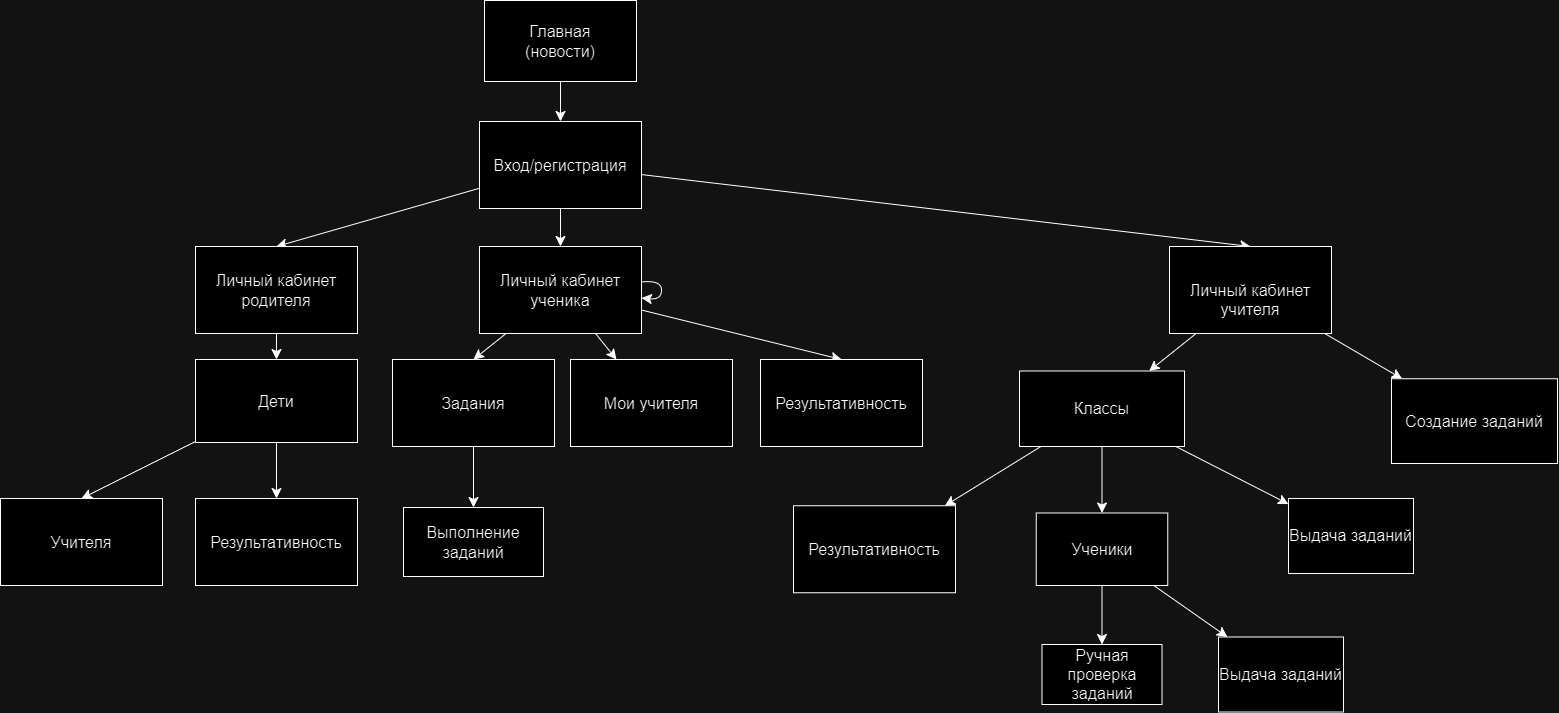

The diagram above was exported from draw.io. Its source (the exported page's mxGraphModel, read from the mxfile embedded in the PNG):
<mxGraphModel dx="1574" dy="1283" grid="0" gridSize="10" guides="1" tooltips="1" connect="1" arrows="1" fold="1" page="0" pageScale="1" pageWidth="827" pageHeight="1169" math="0" shadow="0">
  <root>
    <mxCell id="0" />
    <mxCell id="1" parent="0" />
    <mxCell id="-08iNAhkbcHInF_wTfID-7" style="edgeStyle=none;curved=1;rounded=0;orthogonalLoop=1;jettySize=auto;html=1;entryX=0.5;entryY=0;entryDx=0;entryDy=0;fontSize=12;startSize=8;endSize=8;" edge="1" parent="1" source="-08iNAhkbcHInF_wTfID-1" target="-08iNAhkbcHInF_wTfID-5">
      <mxGeometry relative="1" as="geometry" />
    </mxCell>
    <mxCell id="-08iNAhkbcHInF_wTfID-10" style="edgeStyle=none;curved=1;rounded=0;orthogonalLoop=1;jettySize=auto;html=1;fontSize=12;startSize=8;endSize=8;entryX=0.5;entryY=0;entryDx=0;entryDy=0;" edge="1" parent="1" source="-08iNAhkbcHInF_wTfID-1" target="-08iNAhkbcHInF_wTfID-9">
      <mxGeometry relative="1" as="geometry" />
    </mxCell>
    <mxCell id="-08iNAhkbcHInF_wTfID-12" style="edgeStyle=none;curved=1;rounded=0;orthogonalLoop=1;jettySize=auto;html=1;entryX=0.5;entryY=0;entryDx=0;entryDy=0;fontSize=12;startSize=8;endSize=8;" edge="1" parent="1" source="-08iNAhkbcHInF_wTfID-1" target="-08iNAhkbcHInF_wTfID-11">
      <mxGeometry relative="1" as="geometry" />
    </mxCell>
    <mxCell id="-08iNAhkbcHInF_wTfID-1" value="Вход/регистрация" style="rounded=0;whiteSpace=wrap;html=1;fontSize=16;" vertex="1" parent="1">
      <mxGeometry x="-197" y="-69" width="162" height="87" as="geometry" />
    </mxCell>
    <mxCell id="-08iNAhkbcHInF_wTfID-26" style="edgeStyle=none;curved=1;rounded=0;orthogonalLoop=1;jettySize=auto;html=1;entryX=0.5;entryY=0;entryDx=0;entryDy=0;fontSize=12;startSize=8;endSize=8;" edge="1" parent="1" source="-08iNAhkbcHInF_wTfID-5" target="-08iNAhkbcHInF_wTfID-25">
      <mxGeometry relative="1" as="geometry" />
    </mxCell>
    <mxCell id="-08iNAhkbcHInF_wTfID-30" style="edgeStyle=none;curved=1;rounded=0;orthogonalLoop=1;jettySize=auto;html=1;entryX=0.5;entryY=0;entryDx=0;entryDy=0;fontSize=12;startSize=8;endSize=8;" edge="1" parent="1" source="-08iNAhkbcHInF_wTfID-5" target="-08iNAhkbcHInF_wTfID-29">
      <mxGeometry relative="1" as="geometry" />
    </mxCell>
    <mxCell id="-08iNAhkbcHInF_wTfID-33" style="edgeStyle=none;curved=1;rounded=0;orthogonalLoop=1;jettySize=auto;html=1;fontSize=12;startSize=8;endSize=8;" edge="1" parent="1" source="-08iNAhkbcHInF_wTfID-5" target="-08iNAhkbcHInF_wTfID-32">
      <mxGeometry relative="1" as="geometry" />
    </mxCell>
    <mxCell id="-08iNAhkbcHInF_wTfID-5" value="Личный кабинет ученика" style="rounded=0;whiteSpace=wrap;html=1;fontSize=16;" vertex="1" parent="1">
      <mxGeometry x="-197" y="56" width="162" height="87" as="geometry" />
    </mxCell>
    <mxCell id="-08iNAhkbcHInF_wTfID-8" style="edgeStyle=none;curved=1;rounded=0;orthogonalLoop=1;jettySize=auto;html=1;entryX=1;entryY=0.5;entryDx=0;entryDy=0;fontSize=12;startSize=8;endSize=8;" edge="1" parent="1" source="-08iNAhkbcHInF_wTfID-1" target="-08iNAhkbcHInF_wTfID-1">
      <mxGeometry relative="1" as="geometry" />
    </mxCell>
    <mxCell id="-08iNAhkbcHInF_wTfID-42" value="" style="edgeStyle=none;curved=1;rounded=0;orthogonalLoop=1;jettySize=auto;html=1;fontSize=12;startSize=8;endSize=8;" edge="1" parent="1" source="-08iNAhkbcHInF_wTfID-9" target="-08iNAhkbcHInF_wTfID-41">
      <mxGeometry relative="1" as="geometry" />
    </mxCell>
    <mxCell id="-08iNAhkbcHInF_wTfID-59" value="" style="edgeStyle=none;curved=1;rounded=0;orthogonalLoop=1;jettySize=auto;html=1;fontSize=12;startSize=8;endSize=8;" edge="1" parent="1" source="-08iNAhkbcHInF_wTfID-9" target="-08iNAhkbcHInF_wTfID-58">
      <mxGeometry relative="1" as="geometry" />
    </mxCell>
    <mxCell id="-08iNAhkbcHInF_wTfID-9" value="&lt;br&gt;&lt;span style=&quot;color: rgb(0, 0, 0); font-family: Helvetica; font-size: 16px; font-style: normal; font-variant-ligatures: normal; font-variant-caps: normal; font-weight: 400; letter-spacing: normal; orphans: 2; text-align: center; text-indent: 0px; text-transform: none; widows: 2; word-spacing: 0px; -webkit-text-stroke-width: 0px; background-color: rgb(255, 255, 255); text-decoration-thickness: initial; text-decoration-style: initial; text-decoration-color: initial; float: none; display: inline !important;&quot;&gt;Личный кабинет учителя&lt;/span&gt;&lt;br&gt;" style="rounded=0;whiteSpace=wrap;html=1;fontSize=16;" vertex="1" parent="1">
      <mxGeometry x="493" y="56" width="162" height="87" as="geometry" />
    </mxCell>
    <mxCell id="-08iNAhkbcHInF_wTfID-20" style="edgeStyle=none;curved=1;rounded=0;orthogonalLoop=1;jettySize=auto;html=1;entryX=0.5;entryY=0;entryDx=0;entryDy=0;fontSize=12;startSize=8;endSize=8;" edge="1" parent="1" source="-08iNAhkbcHInF_wTfID-11" target="-08iNAhkbcHInF_wTfID-19">
      <mxGeometry relative="1" as="geometry" />
    </mxCell>
    <mxCell id="-08iNAhkbcHInF_wTfID-11" value="Личный кабинет родителя" style="rounded=0;whiteSpace=wrap;html=1;fontSize=16;" vertex="1" parent="1">
      <mxGeometry x="-481" y="56" width="162" height="87" as="geometry" />
    </mxCell>
    <mxCell id="-08iNAhkbcHInF_wTfID-16" value="Результативность" style="rounded=0;whiteSpace=wrap;html=1;fontSize=16;" vertex="1" parent="1">
      <mxGeometry x="-481" y="308" width="162" height="87" as="geometry" />
    </mxCell>
    <mxCell id="-08iNAhkbcHInF_wTfID-21" style="edgeStyle=none;curved=1;rounded=0;orthogonalLoop=1;jettySize=auto;html=1;entryX=0.5;entryY=0;entryDx=0;entryDy=0;fontSize=12;startSize=8;endSize=8;" edge="1" parent="1" source="-08iNAhkbcHInF_wTfID-19" target="-08iNAhkbcHInF_wTfID-16">
      <mxGeometry relative="1" as="geometry" />
    </mxCell>
    <mxCell id="-08iNAhkbcHInF_wTfID-24" style="edgeStyle=none;curved=1;rounded=0;orthogonalLoop=1;jettySize=auto;html=1;entryX=0.5;entryY=0;entryDx=0;entryDy=0;fontSize=12;startSize=8;endSize=8;" edge="1" parent="1" source="-08iNAhkbcHInF_wTfID-19" target="-08iNAhkbcHInF_wTfID-22">
      <mxGeometry relative="1" as="geometry" />
    </mxCell>
    <mxCell id="-08iNAhkbcHInF_wTfID-19" value="Дети" style="rounded=0;whiteSpace=wrap;html=1;fontSize=16;" vertex="1" parent="1">
      <mxGeometry x="-481" y="169" width="162" height="83" as="geometry" />
    </mxCell>
    <mxCell id="-08iNAhkbcHInF_wTfID-22" value="Учителя" style="rounded=0;whiteSpace=wrap;html=1;fontSize=16;" vertex="1" parent="1">
      <mxGeometry x="-676" y="308" width="162" height="87" as="geometry" />
    </mxCell>
    <mxCell id="-08iNAhkbcHInF_wTfID-36" value="" style="edgeStyle=none;curved=1;rounded=0;orthogonalLoop=1;jettySize=auto;html=1;fontSize=12;startSize=8;endSize=8;" edge="1" parent="1" source="-08iNAhkbcHInF_wTfID-25" target="-08iNAhkbcHInF_wTfID-35">
      <mxGeometry relative="1" as="geometry" />
    </mxCell>
    <mxCell id="-08iNAhkbcHInF_wTfID-25" value="Задания" style="rounded=0;whiteSpace=wrap;html=1;fontSize=16;" vertex="1" parent="1">
      <mxGeometry x="-284" y="169" width="162" height="87" as="geometry" />
    </mxCell>
    <mxCell id="-08iNAhkbcHInF_wTfID-28" style="edgeStyle=none;curved=1;rounded=0;orthogonalLoop=1;jettySize=auto;html=1;fontSize=12;startSize=8;endSize=8;" edge="1" parent="1" source="-08iNAhkbcHInF_wTfID-5" target="-08iNAhkbcHInF_wTfID-5">
      <mxGeometry relative="1" as="geometry" />
    </mxCell>
    <mxCell id="-08iNAhkbcHInF_wTfID-29" value="Результативность" style="rounded=0;whiteSpace=wrap;html=1;fontSize=16;" vertex="1" parent="1">
      <mxGeometry x="84" y="169" width="162" height="87" as="geometry" />
    </mxCell>
    <mxCell id="-08iNAhkbcHInF_wTfID-32" value="Мои учителя" style="rounded=0;whiteSpace=wrap;html=1;fontSize=16;" vertex="1" parent="1">
      <mxGeometry x="-106" y="169" width="162" height="87" as="geometry" />
    </mxCell>
    <mxCell id="-08iNAhkbcHInF_wTfID-35" value="Выполнение заданий" style="whiteSpace=wrap;html=1;fontSize=16;rounded=0;" vertex="1" parent="1">
      <mxGeometry x="-273" y="317" width="140" height="69" as="geometry" />
    </mxCell>
    <mxCell id="-08iNAhkbcHInF_wTfID-44" value="" style="edgeStyle=none;curved=1;rounded=0;orthogonalLoop=1;jettySize=auto;html=1;fontSize=12;startSize=8;endSize=8;" edge="1" parent="1" source="-08iNAhkbcHInF_wTfID-41" target="-08iNAhkbcHInF_wTfID-43">
      <mxGeometry relative="1" as="geometry" />
    </mxCell>
    <mxCell id="-08iNAhkbcHInF_wTfID-51" value="" style="edgeStyle=none;curved=1;rounded=0;orthogonalLoop=1;jettySize=auto;html=1;fontSize=12;startSize=8;endSize=8;" edge="1" parent="1" source="-08iNAhkbcHInF_wTfID-41" target="-08iNAhkbcHInF_wTfID-50">
      <mxGeometry relative="1" as="geometry" />
    </mxCell>
    <mxCell id="-08iNAhkbcHInF_wTfID-57" style="edgeStyle=none;curved=1;rounded=0;orthogonalLoop=1;jettySize=auto;html=1;fontSize=12;startSize=8;endSize=8;" edge="1" parent="1" source="-08iNAhkbcHInF_wTfID-41" target="-08iNAhkbcHInF_wTfID-56">
      <mxGeometry relative="1" as="geometry" />
    </mxCell>
    <mxCell id="-08iNAhkbcHInF_wTfID-41" value="Классы" style="whiteSpace=wrap;html=1;fontSize=16;rounded=0;" vertex="1" parent="1">
      <mxGeometry x="343" y="180.5" width="165" height="75.5" as="geometry" />
    </mxCell>
    <mxCell id="-08iNAhkbcHInF_wTfID-46" value="" style="edgeStyle=none;curved=1;rounded=0;orthogonalLoop=1;jettySize=auto;html=1;fontSize=12;startSize=8;endSize=8;" edge="1" parent="1" source="-08iNAhkbcHInF_wTfID-43" target="-08iNAhkbcHInF_wTfID-45">
      <mxGeometry relative="1" as="geometry" />
    </mxCell>
    <mxCell id="-08iNAhkbcHInF_wTfID-55" style="edgeStyle=none;curved=1;rounded=0;orthogonalLoop=1;jettySize=auto;html=1;fontSize=12;startSize=8;endSize=8;" edge="1" parent="1" source="-08iNAhkbcHInF_wTfID-43" target="-08iNAhkbcHInF_wTfID-54">
      <mxGeometry relative="1" as="geometry" />
    </mxCell>
    <mxCell id="-08iNAhkbcHInF_wTfID-43" value="Ученики" style="whiteSpace=wrap;html=1;fontSize=16;rounded=0;" vertex="1" parent="1">
      <mxGeometry x="359.75" y="322.5" width="131.5" height="72.5" as="geometry" />
    </mxCell>
    <mxCell id="-08iNAhkbcHInF_wTfID-45" value="Ручная проверка заданий" style="whiteSpace=wrap;html=1;fontSize=16;rounded=0;" vertex="1" parent="1">
      <mxGeometry x="365.5" y="454" width="120" height="60" as="geometry" />
    </mxCell>
    <mxCell id="-08iNAhkbcHInF_wTfID-47" style="edgeStyle=none;curved=1;rounded=0;orthogonalLoop=1;jettySize=auto;html=1;exitX=0.75;exitY=0;exitDx=0;exitDy=0;fontSize=12;startSize=8;endSize=8;" edge="1" parent="1" source="-08iNAhkbcHInF_wTfID-43" target="-08iNAhkbcHInF_wTfID-43">
      <mxGeometry relative="1" as="geometry" />
    </mxCell>
    <mxCell id="-08iNAhkbcHInF_wTfID-50" value="Выдача заданий" style="whiteSpace=wrap;html=1;fontSize=16;rounded=0;" vertex="1" parent="1">
      <mxGeometry x="612" y="308" width="125" height="75" as="geometry" />
    </mxCell>
    <mxCell id="-08iNAhkbcHInF_wTfID-54" value="Выдача заданий" style="whiteSpace=wrap;html=1;fontSize=16;rounded=0;" vertex="1" parent="1">
      <mxGeometry x="542" y="446.5" width="125" height="75" as="geometry" />
    </mxCell>
    <mxCell id="-08iNAhkbcHInF_wTfID-56" value="Результативность" style="rounded=0;whiteSpace=wrap;html=1;fontSize=16;" vertex="1" parent="1">
      <mxGeometry x="117" y="315.25" width="162" height="87" as="geometry" />
    </mxCell>
    <mxCell id="-08iNAhkbcHInF_wTfID-58" value="Создание заданий" style="whiteSpace=wrap;html=1;fontSize=16;rounded=0;" vertex="1" parent="1">
      <mxGeometry x="715" y="188.25" width="166" height="84.75" as="geometry" />
    </mxCell>
    <mxCell id="-08iNAhkbcHInF_wTfID-62" style="edgeStyle=none;curved=1;rounded=0;orthogonalLoop=1;jettySize=auto;html=1;entryX=0.5;entryY=0;entryDx=0;entryDy=0;fontSize=12;startSize=8;endSize=8;" edge="1" parent="1" source="-08iNAhkbcHInF_wTfID-61" target="-08iNAhkbcHInF_wTfID-1">
      <mxGeometry relative="1" as="geometry" />
    </mxCell>
    <mxCell id="-08iNAhkbcHInF_wTfID-61" value="Главная&lt;br&gt;(новости)" style="rounded=0;whiteSpace=wrap;html=1;fontSize=16;" vertex="1" parent="1">
      <mxGeometry x="-192" y="-190" width="152" height="81" as="geometry" />
    </mxCell>
  </root>
</mxGraphModel>